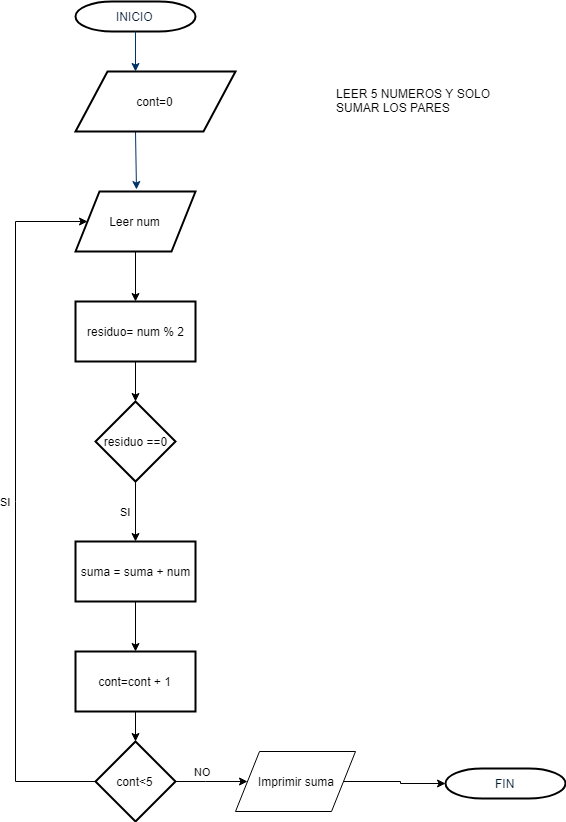

The diagram above was exported from draw.io. Its source (the exported page's mxGraphModel, read from the mxfile embedded in the PNG):
<mxGraphModel dx="868" dy="435" grid="1" gridSize="10" guides="1" tooltips="1" connect="1" arrows="1" fold="1" page="1" pageScale="1" pageWidth="1169" pageHeight="827" background="#ffffff" math="0" shadow="0">
  <root>
    <mxCell id="0" />
    <mxCell id="1" parent="0" />
    <mxCell id="2" value="INICIO" style="shape=mxgraph.flowchart.terminator;fillColor=#FFFFFF;strokeColor=#000000;strokeWidth=2;gradientColor=none;gradientDirection=north;fontColor=#001933;fontStyle=0;html=1;" parent="1" vertex="1">
      <mxGeometry x="260" y="60" width="120" height="30" as="geometry" />
    </mxCell>
    <mxCell id="7" style="fontColor=#001933;fontStyle=1;strokeColor=#003366;strokeWidth=1;html=1;" parent="1" source="2" edge="1">
      <mxGeometry relative="1" as="geometry">
        <mxPoint x="320" y="130" as="targetPoint" />
      </mxGeometry>
    </mxCell>
    <mxCell id="8" style="fontColor=#001933;fontStyle=1;strokeColor=#003366;strokeWidth=1;html=1;entryX=0.321;entryY=-0.033;entryDx=0;entryDy=0;entryPerimeter=0;" parent="1" edge="1">
      <mxGeometry relative="1" as="geometry">
        <mxPoint x="320" y="190" as="sourcePoint" />
        <mxPoint x="320.99" y="248.01999999999998" as="targetPoint" />
      </mxGeometry>
    </mxCell>
    <mxCell id="imIHz9tfZai-yyL25aED-56" value="cont=0" style="shape=parallelogram;perimeter=parallelogramPerimeter;whiteSpace=wrap;html=1;strokeWidth=2;" parent="1" vertex="1">
      <mxGeometry x="260" y="130" width="160" height="60" as="geometry" />
    </mxCell>
    <mxCell id="imIHz9tfZai-yyL25aED-58" value="FIN" style="shape=mxgraph.flowchart.terminator;fillColor=#FFFFFF;strokeColor=#000000;strokeWidth=2;gradientColor=none;gradientDirection=north;fontColor=#001933;fontStyle=0;html=1;" parent="1" vertex="1">
      <mxGeometry x="630" y="827" width="120" height="30" as="geometry" />
    </mxCell>
    <mxCell id="imIHz9tfZai-yyL25aED-80" value="Leer num" style="shape=parallelogram;perimeter=parallelogramPerimeter;whiteSpace=wrap;html=1;strokeWidth=2;" parent="1" vertex="1">
      <mxGeometry x="260" y="250" width="120" height="60" as="geometry" />
    </mxCell>
    <mxCell id="imIHz9tfZai-yyL25aED-81" value="" style="endArrow=classic;html=1;exitX=0.5;exitY=1;exitDx=0;exitDy=0;" parent="1" source="imIHz9tfZai-yyL25aED-80" edge="1">
      <mxGeometry width="50" height="50" relative="1" as="geometry">
        <mxPoint x="295" y="370" as="sourcePoint" />
        <mxPoint x="320" y="360" as="targetPoint" />
      </mxGeometry>
    </mxCell>
    <mxCell id="imIHz9tfZai-yyL25aED-82" value="residuo= num % 2" style="rounded=0;whiteSpace=wrap;html=1;strokeWidth=2;" parent="1" vertex="1">
      <mxGeometry x="260" y="360" width="120" height="60" as="geometry" />
    </mxCell>
    <mxCell id="imIHz9tfZai-yyL25aED-83" value="" style="endArrow=classic;html=1;exitX=0.5;exitY=1;exitDx=0;exitDy=0;" parent="1" source="imIHz9tfZai-yyL25aED-82" edge="1">
      <mxGeometry width="50" height="50" relative="1" as="geometry">
        <mxPoint x="300" y="490" as="sourcePoint" />
        <mxPoint x="320" y="460" as="targetPoint" />
      </mxGeometry>
    </mxCell>
    <mxCell id="imIHz9tfZai-yyL25aED-84" value="residuo ==0" style="rhombus;whiteSpace=wrap;html=1;strokeWidth=2;" parent="1" vertex="1">
      <mxGeometry x="280" y="460" width="80" height="80" as="geometry" />
    </mxCell>
    <mxCell id="imIHz9tfZai-yyL25aED-85" value="SI" style="endArrow=classic;html=1;exitX=0.5;exitY=1;exitDx=0;exitDy=0;" parent="1" source="imIHz9tfZai-yyL25aED-84" edge="1">
      <mxGeometry y="-10" width="50" height="50" relative="1" as="geometry">
        <mxPoint x="320" y="620" as="sourcePoint" />
        <mxPoint x="320" y="600" as="targetPoint" />
        <mxPoint as="offset" />
      </mxGeometry>
    </mxCell>
    <mxCell id="imIHz9tfZai-yyL25aED-86" value="suma = suma + num" style="rounded=0;whiteSpace=wrap;html=1;strokeWidth=2;" parent="1" vertex="1">
      <mxGeometry x="260" y="600" width="120" height="60" as="geometry" />
    </mxCell>
    <mxCell id="imIHz9tfZai-yyL25aED-87" value="" style="endArrow=classic;html=1;exitX=0.5;exitY=1;exitDx=0;exitDy=0;" parent="1" source="imIHz9tfZai-yyL25aED-86" edge="1">
      <mxGeometry width="50" height="50" relative="1" as="geometry">
        <mxPoint x="260" y="770" as="sourcePoint" />
        <mxPoint x="320" y="710" as="targetPoint" />
      </mxGeometry>
    </mxCell>
    <mxCell id="imIHz9tfZai-yyL25aED-89" style="edgeStyle=orthogonalEdgeStyle;rounded=0;orthogonalLoop=1;jettySize=auto;html=1;exitX=0.5;exitY=1;exitDx=0;exitDy=0;" parent="1" source="imIHz9tfZai-yyL25aED-88" edge="1">
      <mxGeometry relative="1" as="geometry">
        <mxPoint x="320" y="800" as="targetPoint" />
      </mxGeometry>
    </mxCell>
    <mxCell id="imIHz9tfZai-yyL25aED-88" value="cont=cont + 1" style="rounded=0;whiteSpace=wrap;html=1;strokeWidth=2;" parent="1" vertex="1">
      <mxGeometry x="260" y="710" width="120" height="60" as="geometry" />
    </mxCell>
    <mxCell id="imIHz9tfZai-yyL25aED-93" value="SI" style="edgeStyle=orthogonalEdgeStyle;rounded=0;orthogonalLoop=1;jettySize=auto;html=1;exitX=0;exitY=0.5;exitDx=0;exitDy=0;entryX=0;entryY=0.5;entryDx=0;entryDy=0;" parent="1" source="imIHz9tfZai-yyL25aED-90" target="imIHz9tfZai-yyL25aED-80" edge="1">
      <mxGeometry x="0.0112" y="10" relative="1" as="geometry">
        <mxPoint x="200" y="280" as="targetPoint" />
        <Array as="points">
          <mxPoint x="200" y="840" />
          <mxPoint x="200" y="280" />
        </Array>
        <mxPoint as="offset" />
      </mxGeometry>
    </mxCell>
    <mxCell id="imIHz9tfZai-yyL25aED-94" value="NO" style="edgeStyle=orthogonalEdgeStyle;rounded=0;orthogonalLoop=1;jettySize=auto;html=1;exitX=1;exitY=0.5;exitDx=0;exitDy=0;" parent="1" source="imIHz9tfZai-yyL25aED-90" target="imIHz9tfZai-yyL25aED-96" edge="1">
      <mxGeometry x="-0.25" y="10" relative="1" as="geometry">
        <mxPoint x="440" y="840" as="targetPoint" />
        <Array as="points">
          <mxPoint x="390" y="840" />
          <mxPoint x="390" y="840" />
        </Array>
        <mxPoint as="offset" />
      </mxGeometry>
    </mxCell>
    <mxCell id="imIHz9tfZai-yyL25aED-90" value="cont&amp;lt;5" style="rhombus;whiteSpace=wrap;html=1;strokeWidth=2;" parent="1" vertex="1">
      <mxGeometry x="280" y="800" width="80" height="80" as="geometry" />
    </mxCell>
    <mxCell id="imIHz9tfZai-yyL25aED-97" style="edgeStyle=orthogonalEdgeStyle;rounded=0;orthogonalLoop=1;jettySize=auto;html=1;entryX=0;entryY=0.5;entryDx=0;entryDy=0;entryPerimeter=0;" parent="1" source="imIHz9tfZai-yyL25aED-96" target="imIHz9tfZai-yyL25aED-58" edge="1">
      <mxGeometry relative="1" as="geometry" />
    </mxCell>
    <mxCell id="imIHz9tfZai-yyL25aED-96" value="Imprimir suma" style="shape=parallelogram;perimeter=parallelogramPerimeter;whiteSpace=wrap;html=1;" parent="1" vertex="1">
      <mxGeometry x="420" y="810" width="120" height="60" as="geometry" />
    </mxCell>
    <mxCell id="Mwg_-uM3v87UQ5yHjllR-8" value="LEER 5 NUMEROS Y SOLO&lt;br&gt;SUMAR LOS PARES" style="text;html=1;resizable=0;points=[];autosize=1;align=left;verticalAlign=top;spacingTop=-4;" vertex="1" parent="1">
      <mxGeometry x="519" y="143" width="170" height="30" as="geometry" />
    </mxCell>
  </root>
</mxGraphModel>